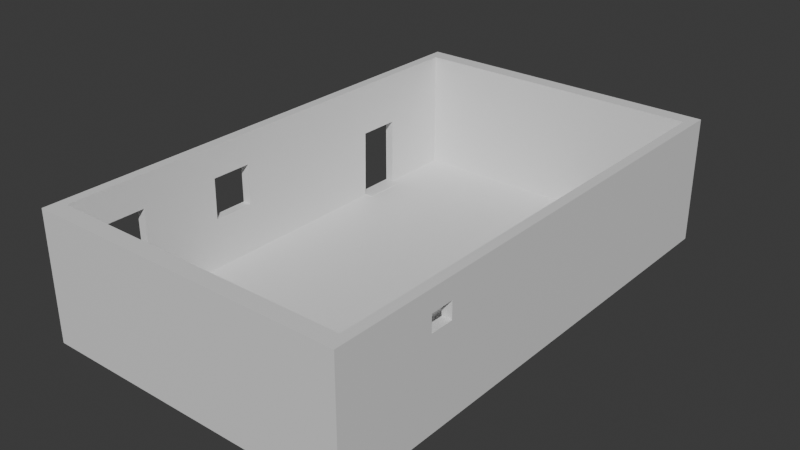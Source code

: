 # Source: first_floor.blend  (saved by Blender 4.5.91; exported with 4.5.12 LTS)
import bpy
from mathutils import Matrix  # noqa: F401  (used for matrix-valued properties, if any)

bpy.ops.wm.read_factory_settings(use_empty=True)
scene = bpy.context.scene
scene.name = 'Scene'

# ---- collections
col_collection = bpy.data.collections.new('Collection'); scene.collection.children.link(col_collection)

# ---- materials (node trees are filled in below, after node groups)
mat_material_001 = bpy.data.materials.new('Material.001')
mat_material_001.alpha_threshold = 0.0
mat_material_001.roughness = 0.5
mat_material_001.line_color = (0.0, 0.0, 0.0, 1.0)

# ---- material node trees
mat_material_001.use_nodes = True; mat_material_001.node_tree.nodes.clear()
_N = mat_material_001.node_tree.nodes; _L = mat_material_001.node_tree.links
n0 = _N.new('ShaderNodeOutputMaterial'); n0.name = 'Material Output'; n0.location = (200, 100)
n1 = _N.new('ShaderNodeBsdfPrincipled'); n1.name = 'Principled BSDF'; n1.location = (-200, 100)
n1.inputs[3].default_value = 1.45
_L.new(n1.outputs[0], n0.inputs[0])
n0.is_active_output = True

# ---- world
world_world = bpy.data.worlds.new('World'); scene.world = world_world
world_world.use_nodes = True; world_world.node_tree.nodes.clear()
_N = world_world.node_tree.nodes; _L = world_world.node_tree.links
n0 = _N.new('ShaderNodeOutputWorld'); n0.name = 'World Output'; n0.location = (200, 100)
n1 = _N.new('ShaderNodeBackground'); n1.name = 'Background'; n1.location = (-200, 100)
n1.inputs[0].default_value = (0.05088, 0.05088, 0.05088, 1.0)
_L.new(n1.outputs[0], n0.inputs[0])
n0.is_active_output = True
world_world.color = (0.05088, 0.05088, 0.05088)
world_world.sun_shadow_jitter_overblur = 0.0

# ---- meshes
me_cube_001 = bpy.data.meshes.new('Cube.001')
me_cube_001.from_pydata([(-0.8895, 0.4415, -0.9983), (-0.8895, 0.6821, -0.9983), (-0.9978, 0.6511, -0.9422), (-0.8907, 0.478, -0.9422), (-0.8907, 0.6511, -0.9422), (-0.9056, 0.6525, -0.9966), (1.0, 1.0, 1.0), (1.0, 1.0, -1.0), (1.0, -1.0, 1.0), (1.0, -1.0, -1.0), (-1.0, 1.0, 1.0), (-1.0, 1.0, -1.0), (-1.0, -1.0, 1.0), (-1.0, -1.0, -1.0), (0.9364, 0.9364, 1.0), (0.948, 0.948, -0.948), (0.9364, -0.9364, 1.0), (0.948, -0.948, -0.948), (-0.9364, 0.9364, 1.0), (-0.948, 0.948, -0.948), (-0.9364, -0.9364, 1.0), (-0.948, -0.948, -0.948), (-1.0, 0.6525, 0.1621), (-0.9414, 0.6525, 0.1621), (-1.0, 0.6525, -0.9966), (-0.948, 0.6525, -0.948), (-0.9056, 0.6525, -0.948), (-1.0, 0.4794, 0.1621), (-0.9414, 0.4794, 0.1621), (-1.0, 0.4794, -0.9966), (-1.0, 0.6495, -0.9966), (-1.0, 0.4824, -0.9966), (1.0, 1.0, 1.0), (1.0, -1.0, 1.0), (1.0, -0.5137, 0.4072), (0.9399, -0.5137, 0.4072), (1.0, -0.5137, 0.6736), (0.9383, -0.5137, 0.6736), (1.0, -0.6068, 0.6736), (0.9383, -0.6068, 0.6736), (0.9396, -0.6068, 0.4544), (1.0, -0.6068, 0.4072), (0.9399, -0.6068, 0.4072), (-0.9433, -0.169, -0.1516), (-1.0, -0.169, -0.1516), (-0.9394, -0.169, 0.501), (-1.0, -0.169, 0.501), (-0.9394, -0.3318, 0.501), (-1.0, -0.3318, 0.501), (-0.9433, -0.3318, -0.1516), (-1.0, -0.3318, -0.1516), (-1.0, -0.646, -0.1516), (-0.9433, -0.646, -0.1516), (-1.0, -0.646, 0.501), (-0.9394, -0.646, 0.501), (-1.0, -0.8088, 0.501), (-0.9394, -0.8088, 0.501), (-1.0, -0.8088, -0.1516), (-0.9433, -0.8088, -0.1516), (-0.9978, 0.6511, -0.9966), (-0.8907, 0.6511, -0.948), (-0.9056, 0.6511, -0.948), (-0.9056, 0.6511, -0.9966), (-0.8907, 0.478, -0.948), (-0.9978, 0.4794, -0.9422), (-0.9978, 0.6495, -0.9966), (-0.948, 0.4794, -0.9422), (-0.948, 0.478, -0.9422), (-0.9978, 0.4794, -0.9966), (-0.9978, 0.4824, -0.9966), (-0.948, 0.478, -0.948), (-1.0, 0.6821, -1.0), (-1.0, 0.6821, -0.9983), (-0.8895, 0.6821, -1.0), (-0.8895, 0.4415, -1.0), (-0.9978, 0.4824, -0.9983), (-1.0, 0.4824, -0.9983), (-1.0, 0.4415, -0.9983), (-1.0, 0.6495, -0.9983), (-0.9978, 0.6495, -0.9983), (-1.0, 0.4415, -1.0), (0.4073, 0.8264, -0.948), (0.4073, 0.8264, -1.0), (0.8949, 0.8264, -0.948), (0.8949, 0.8264, -1.0), (0.8949, 0.8155, -0.948), (0.8949, 0.603, -1.0), (0.4073, 0.2892, -0.948), (0.4073, 0.2322, -0.948), (0.4073, 0.5352, -1.0), (0.4073, 0.2322, -1.0), (0.8949, 0.2322, -0.948), (0.8949, 0.2322, -1.0)], [], [(1, 0, 77, 76, 75, 79, 78, 72), (4, 2, 64, 66, 67, 3), (5, 24, 30, 65, 59, 62), (9, 8, 12, 13), (13, 12, 55, 57, 51, 50, 44, 27, 29, 31, 76, 77, 80), (11, 7, 86, 84, 82, 89), (7, 6, 36, 34, 41, 8, 9), (11, 10, 6, 7), (17, 21, 20, 16), (21, 49, 47, 54, 52, 58), (19, 87, 81, 83, 85, 15), (15, 17, 16, 40, 42, 35, 14), (19, 15, 14, 18), (12, 8, 16, 20), (8, 6, 14, 16), (10, 12, 20, 18), (6, 10, 18, 14), (15, 85, 91, 88, 87, 19, 25, 26, 61, 60, 63, 70, 21, 17), (26, 5, 62, 61), (24, 5, 26, 25, 23, 22), (11, 24, 22, 27, 12, 10), (22, 23, 28, 27), (6, 8, 33, 32), (35, 34, 36, 37), (14, 35, 37, 39, 40, 16), (42, 41, 34, 35), (41, 42, 40, 39, 38), (8, 41, 38, 36, 6), (38, 39, 37, 36), (44, 43, 45, 46), (27, 44, 46, 48, 12), (50, 49, 43, 44), (49, 50, 48, 47), (18, 45, 43, 49, 21, 70, 67, 66, 28, 23, 25, 19), (47, 48, 46, 45), (51, 52, 54, 53), (50, 51, 53, 55, 12, 48), (57, 58, 52, 51), (58, 57, 55, 56), (58, 56, 54, 47, 45, 18, 20, 21), (56, 55, 53, 54), (68, 69, 31, 29), (63, 60, 4, 3), (67, 70, 63, 3), (69, 75, 76, 31), (60, 61, 62, 59, 2, 4), (66, 64, 68, 29, 27, 28), (78, 79, 65, 30), (73, 1, 72, 71), (79, 75, 69, 68, 64, 2, 59, 65), (74, 0, 1, 73), (71, 72, 78, 30, 24, 11), (77, 0, 74, 80), (84, 83, 81, 82), (82, 81, 87, 88, 90, 89), (90, 88, 91, 92), (89, 90, 92, 86, 7, 9, 13, 80, 74, 73, 71, 11), (92, 91, 85, 83, 84, 86)])
_uv = me_cube_001.uv_layers.new(name='UVMap')
_uv.uv.foreach_set('vector', [0.625, 0.5, 0.625, 0.75, 0.8355, 0.75, 0.8355, 0.7076, 0.8314, 0.7076, 0.8314, 0.5339, 0.8355, 0.5339, 0.8355, 0.5, 0.625, 0.5, 0.875, 0.5, 0.875, 0.748, 0.7588, 0.748, 0.7588, 0.75, 0.625, 0.75, 0.625, 0.5, 0.8453, 0.5, 0.8453, 0.5043, 0.8402, 0.5043, 0.8402, 0.502, 0.625, 0.502, 0.375, 0.75, 0.625, 0.75, 0.625, 1.0, 0.375, 1.0, 0.375, 0.0, 0.625, 0.0, 0.5626, 0.02391, 0.4811, 0.02391, 0.4811, 0.04425, 0.4811, 0.08353, 0.4811, 0.1039, 0.5203, 0.1849, 0.3754, 0.1849, 0.3754, 0.1853, 0.3752, 0.1853, 0.3752, 0.1802, 0.375, 0.1802, 0.125, 0.5, 0.375, 0.5, 0.3619, 0.5496, 0.3619, 0.5217, 0.3009, 0.5217, 0.3009, 0.5581, 0.375, 0.5, 0.625, 0.5, 0.5842, 0.6892, 0.5509, 0.6892, 0.5509, 0.7008, 0.625, 0.75, 0.375, 0.75, 0.375, 0.25, 0.625, 0.25, 0.625, 0.5, 0.375, 0.5, 0.375, 0.75, 0.375, 1.0, 0.625, 1.0, 0.625, 0.75, 0.375, 0.0, 0.4772, 0.08105, 0.561, 0.08083, 0.561, 0.03905, 0.4772, 0.03944, 0.4772, 0.01785, 0.125, 0.5, 0.3037, 0.5869, 0.3037, 0.516, 0.368, 0.516, 0.368, 0.5175, 0.375, 0.5, 0.375, 0.5, 0.375, 0.75, 0.625, 0.75, 0.555, 0.7058, 0.5489, 0.7057, 0.5489, 0.6934, 0.625, 0.5, 0.375, 0.25, 0.375, 0.5, 0.625, 0.5, 0.625, 0.25, 0.625, 1.0, 0.625, 0.75, 0.625, 0.75, 0.625, 1.0, 0.625, 0.75, 0.625, 0.5, 0.625, 0.5, 0.625, 0.75, 0.625, 0.25, 0.625, 0.0, 0.625, 0.0, 0.625, 0.25, 0.625, 0.5, 0.625, 0.25, 0.625, 0.25, 0.625, 0.5, 0.375, 0.5, 0.368, 0.5175, 0.368, 0.5944, 0.3037, 0.5944, 0.3037, 0.5869, 0.125, 0.5, 0.125, 0.539, 0.1306, 0.539, 0.1306, 0.5391, 0.1326, 0.5391, 0.1326, 0.562, 0.125, 0.562, 0.125, 0.75, 0.375, 0.75, 0.6145, 0.5, 0.625, 0.5, 0.625, 0.502, 0.6145, 0.502, 0.625, 0.2797, 0.625, 0.5, 0.6145, 0.5, 0.6145, 0.401, 0.375, 0.4165, 0.375, 0.2797, 0.375, 0.25, 0.3754, 0.2066, 0.5203, 0.2066, 0.5203, 0.1849, 0.625, 0.0, 0.625, 0.25, 0.1547, 0.5, 0.2915, 0.5, 0.2915, 0.75, 0.1547, 0.75, 0.625, 0.5, 0.625, 0.75, 0.625, 0.75, 0.625, 0.5, 0.375, 0.2949, 0.375, 0.4351, 0.625, 0.4351, 0.625, 0.2912, 0.625, 0.5, 0.5489, 0.6934, 0.5831, 0.6935, 0.5831, 0.7059, 0.555, 0.7058, 0.625, 0.75, 0.1699, 0.75, 0.3101, 0.75, 0.3101, 0.5, 0.1699, 0.5, 0.375, 0.8149, 0.375, 0.9551, 0.4193, 0.9557, 0.625, 0.9588, 0.625, 0.8149, 0.625, 0.75, 0.5509, 0.7008, 0.5842, 0.7008, 0.5842, 0.6892, 0.625, 0.5, 0.6899, 0.75, 0.8338, 0.75, 0.8338, 0.5, 0.6899, 0.5, 0.375, 0.3188, 0.375, 0.3728, 0.625, 0.3765, 0.625, 0.3188, 0.5203, 0.1849, 0.4811, 0.1039, 0.5626, 0.1039, 0.5626, 0.08353, 0.625, 0.0, 0.1938, 0.75, 0.2478, 0.75, 0.2478, 0.5, 0.1938, 0.5, 0.375, 0.8772, 0.375, 0.9312, 0.625, 0.9312, 0.625, 0.8735, 0.625, 0.25, 0.561, 0.1025, 0.4772, 0.1026, 0.4772, 0.08105, 0.375, 0.0, 0.375, 0.188, 0.3758, 0.188, 0.3758, 0.1882, 0.5175, 0.1887, 0.5175, 0.2117, 0.375, 0.211, 0.375, 0.25, 0.7485, 0.75, 0.8062, 0.75, 0.8062, 0.5, 0.7485, 0.5, 0.375, 0.3188, 0.375, 0.3728, 0.625, 0.3765, 0.625, 0.3188, 0.4811, 0.08353, 0.4811, 0.04425, 0.5626, 0.04425, 0.5626, 0.02391, 0.625, 0.0, 0.5626, 0.08353, 0.1938, 0.75, 0.2478, 0.75, 0.2478, 0.5, 0.1938, 0.5, 0.375, 0.8772, 0.375, 0.9312, 0.625, 0.9312, 0.625, 0.8735, 0.4772, 0.01785, 0.561, 0.01738, 0.561, 0.03905, 0.561, 0.08083, 0.561, 0.1025, 0.625, 0.25, 0.625, 0.0, 0.375, 0.0, 0.7485, 0.75, 0.8062, 0.75, 0.8062, 0.5, 0.7485, 0.5, 0.8402, 0.75, 0.8402, 0.7457, 0.8453, 0.7457, 0.8453, 0.75, 0.6195, 0.75, 0.6195, 0.5, 0.625, 0.5, 0.625, 0.75, 0.625, 0.8838, 0.6195, 0.8838, 0.6195, 0.75, 0.625, 0.75, 0.4629, 0.8909, 0.4612, 0.8909, 0.4612, 0.895, 0.4629, 0.895, 0.6195, 0.5, 0.6195, 0.4652, 0.5739, 0.4652, 0.5739, 0.25, 0.625, 0.25, 0.625, 0.5, 0.6133, 0.8489, 0.6133, 0.9652, 0.625, 0.9652, 0.625, 0.9703, 0.375, 0.9703, 0.375, 0.8335, 0.4612, 0.355, 0.4612, 0.3591, 0.4629, 0.3591, 0.4629, 0.355, 0.6234, 0.5, 0.625, 0.5, 0.625, 0.2895, 0.6234, 0.2895, 0.5723, 0.2477, 0.5723, 0.00634, 0.5739, 0.00634, 0.5739, 0.002016, 0.625, 0.002016, 0.625, 0.25, 0.5739, 0.25, 0.5739, 0.2477, 0.6234, 0.75, 0.625, 0.75, 0.625, 0.5, 0.6234, 0.5, 0.375, 0.2103, 0.3752, 0.2103, 0.3752, 0.2062, 0.3754, 0.2062, 0.3754, 0.2066, 0.375, 0.25, 0.625, 0.9605, 0.625, 0.75, 0.6234, 0.75, 0.6234, 0.9605, 0.4761, 0.75, 0.5249, 0.75, 0.5249, 0.5, 0.4761, 0.5, 0.4761, 0.5, 0.5249, 0.5, 0.5249, 0.274, 0.5249, 0.25, 0.4761, 0.25, 0.4761, 0.3775, 0.4761, 0.25, 0.5249, 0.25, 0.5249, 0.0, 0.4761, 0.0, 0.3009, 0.5581, 0.3009, 0.596, 0.3619, 0.596, 0.3619, 0.5496, 0.375, 0.5, 0.375, 0.75, 0.125, 0.75, 0.125, 0.5698, 0.1388, 0.5698, 0.1388, 0.5397, 0.125, 0.5397, 0.125, 0.5, 0.4761, 1.0, 0.5249, 1.0, 0.5249, 0.7546, 0.5249, 0.75, 0.4761, 0.75, 0.4761, 0.844])
me_cube_001.materials.append(mat_material_001)
me_cube_001.use_mirror_vertex_groups = False
me_cube_001.update()

# ---- objects
ob_first_floor = bpy.data.objects.new('First_Floor', me_cube_001)

# ---- transforms, parenting, visibility, modifiers, constraints
ob_first_floor.location = (0.1669, -0.2555, 3.994)
ob_first_floor.scale = (18.67, 30.1, 7.507)
ob_first_floor.lock_rotations_4d = False
ob_first_floor.empty_display_type = 'ARROWS'
ob_first_floor.lineart.crease_threshold = 0.0

# ---- collection membership
col_collection.objects.link(ob_first_floor)

# ---- scene / render settings (as saved in the file)
scene.frame_start = 1; scene.frame_end = 250; scene.frame_set(120)
scene.render.engine = 'BLENDER_EEVEE_NEXT'
bpy.context.view_layer.update()

# ---- added for rendering (the .blend has no active camera and no usable light): camera, sun
cam_auto = bpy.data.cameras.new('AutoCamera')
cam_auto.lens = 50.0
cam_auto.sensor_width = 36.0
cam_auto.clip_end = 1175.79
ob_auto_camera = bpy.data.objects.new('AutoCamera', cam_auto)
scene.collection.objects.link(ob_auto_camera)
ob_auto_camera.location = (67.1635, -80.6515, 57.5908)
ob_auto_camera.rotation_euler = (1.09748, -7.21219e-08, 0.694738)
scene.camera = ob_auto_camera
light_auto_sun = bpy.data.lights.new('AutoSun', 'SUN')
light_auto_sun.energy = 3.0
light_auto_sun.angle = 0.0523599
ob_auto_sun = bpy.data.objects.new('AutoSun', light_auto_sun)
scene.collection.objects.link(ob_auto_sun)
ob_auto_sun.rotation_euler = (0.872665, 0.174533, 0.523599)
bpy.context.view_layer.update()
